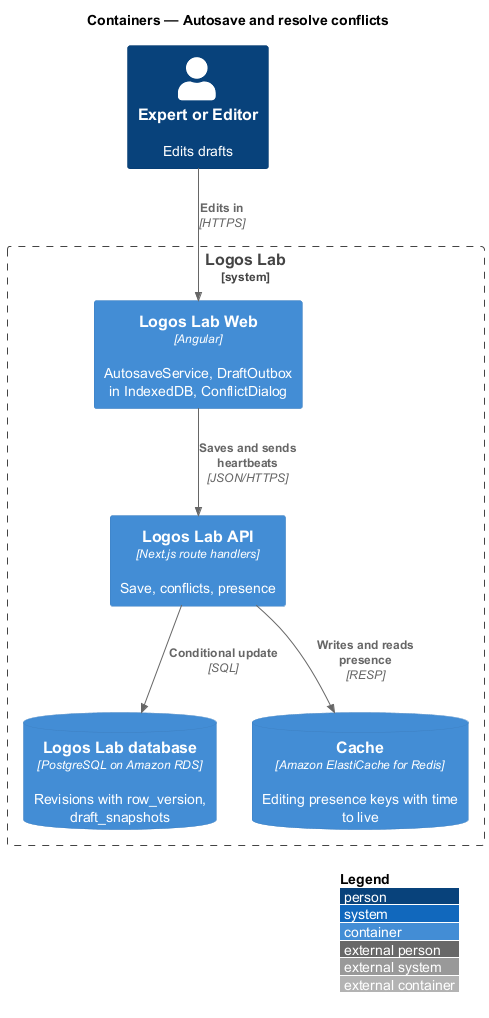

The diagram above was rendered by PlantUML. Its source (embedded in the PNG):
@startuml
!include <C4/C4_Container>
LAYOUT_WITH_LEGEND()
title Containers — Autosave and resolve conflicts

Person(author, "Expert or Editor", "Edits drafts")
System_Boundary(ll, "Logos Lab") {
  Container(web, "Logos Lab Web", "Angular", "AutosaveService, DraftOutbox in IndexedDB, ConflictDialog")
  Container(api, "Logos Lab API", "Next.js route handlers", "Save, conflicts, presence")
  ContainerDb(db, "Logos Lab database", "PostgreSQL on Amazon RDS", "Revisions with row_version, draft_snapshots")
  ContainerDb(redis, "Cache", "Amazon ElastiCache for Redis", "Editing presence keys with time to live")
}
Rel(author, web, "Edits in", "HTTPS")
Rel(web, api, "Saves and sends heartbeats", "JSON/HTTPS")
Rel(api, db, "Conditional update", "SQL")
Rel(api, redis, "Writes and reads presence", "RESP")
@enduml